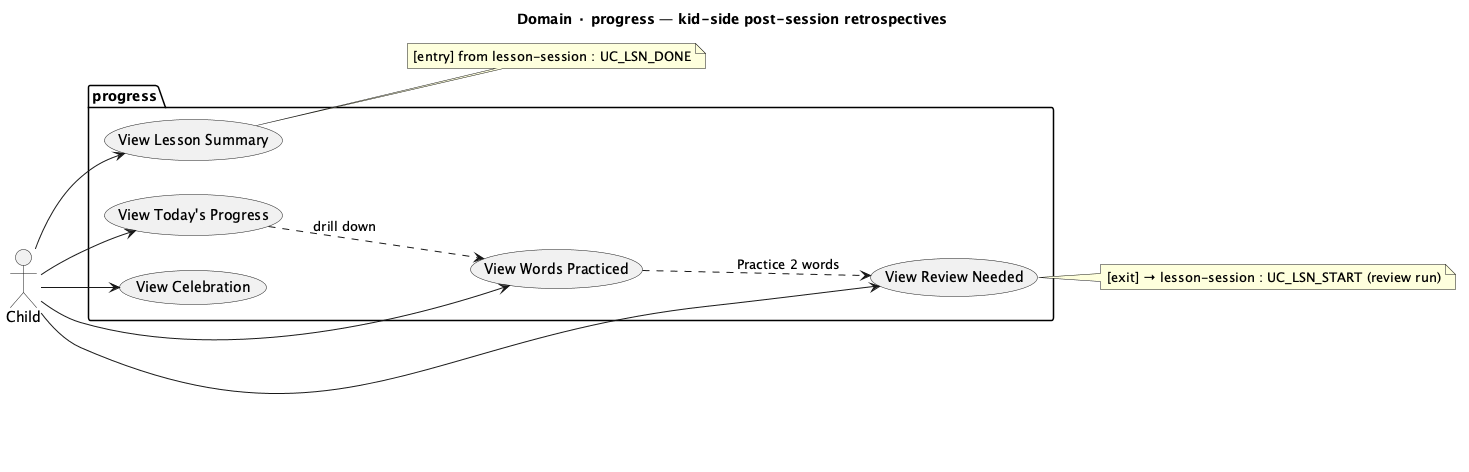

The diagram above was rendered by PlantUML. Its source (embedded in the PNG):
@startuml TBOT-Progress
title Domain · progress — kid-side post-session retrospectives
left to right direction

actor Child

package "progress" {
  usecase "View Today's Progress" as UC_PRG_TODAY
  usecase "View Words Practiced" as UC_PRG_WORDS
  usecase "View Lesson Summary"  as UC_PRG_SUMMARY
  usecase "View Review Needed"   as UC_PRG_REVIEW
  usecase "View Celebration"     as UC_PRG_CELEBRATE
}

Child --> UC_PRG_TODAY
Child --> UC_PRG_WORDS
Child --> UC_PRG_SUMMARY
Child --> UC_PRG_REVIEW
Child --> UC_PRG_CELEBRATE

UC_PRG_TODAY ..> UC_PRG_WORDS  : drill down
UC_PRG_WORDS ..> UC_PRG_REVIEW : "Practice 2 words"

note right of UC_PRG_SUMMARY
  [entry] from lesson-session : UC_LSN_DONE
end note

note right of UC_PRG_REVIEW
  [exit] → lesson-session : UC_LSN_START (review run)
end note

' Files: src/features/progress/*Page.jsx
@enduml